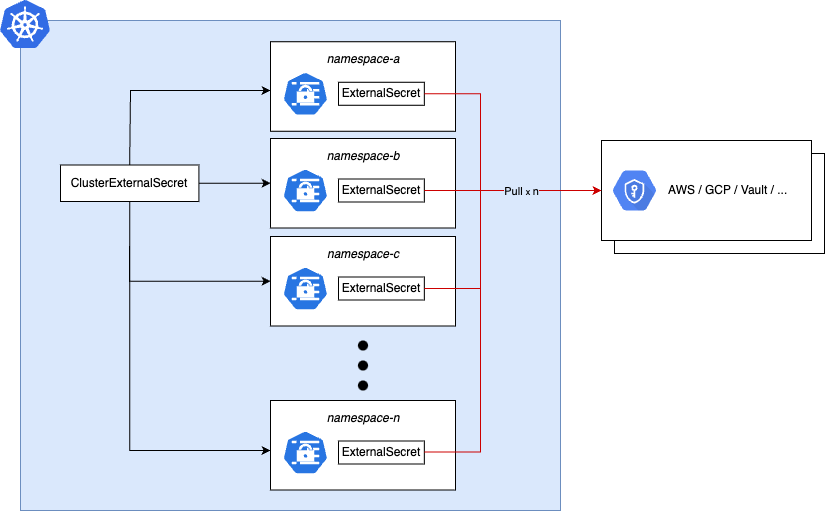

The diagram above was exported from draw.io. Its source (the exported page's mxGraphModel, read from the mxfile embedded in the PNG):
<mxGraphModel dx="854" dy="672" grid="1" gridSize="10" guides="1" tooltips="1" connect="1" arrows="1" fold="1" page="1" pageScale="1" pageWidth="850" pageHeight="1100" math="0" shadow="0">
  <root>
    <mxCell id="g-vbnRHEd7JeOrGF2uE1-0" />
    <mxCell id="g-vbnRHEd7JeOrGF2uE1-1" parent="g-vbnRHEd7JeOrGF2uE1-0" />
    <mxCell id="140" value="" style="rounded=0;whiteSpace=wrap;html=1;fillColor=light-dark(#DAE8FC,#DAE8FC);strokeColor=#6c8ebf;" parent="g-vbnRHEd7JeOrGF2uE1-1" vertex="1">
      <mxGeometry x="20" y="460" width="540" height="490" as="geometry" />
    </mxCell>
    <mxCell id="141" value="" style="aspect=fixed;html=1;points=[];align=center;image;fontSize=12;image=img/lib/mscae/Kubernetes.svg;" parent="g-vbnRHEd7JeOrGF2uE1-1" vertex="1">
      <mxGeometry y="440" width="50" height="48" as="geometry" />
    </mxCell>
    <mxCell id="143" value="" style="rounded=0;whiteSpace=wrap;html=1;strokeColor=light-dark(#000000,#000000);fillColor=light-dark(#FFFFFF,#FFFFFF);fontColor=light-dark(#000000,#000000);" parent="g-vbnRHEd7JeOrGF2uE1-1" vertex="1">
      <mxGeometry x="270" y="481.25" width="185" height="89.5" as="geometry" />
    </mxCell>
    <mxCell id="144" value="" style="html=1;dashed=0;whitespace=wrap;fillColor=#2875E2;strokeColor=light-dark(#FFFFFF,#FFFFFF);points=[[0.005,0.63,0],[0.1,0.2,0],[0.9,0.2,0],[0.5,0,0],[0.995,0.63,0],[0.72,0.99,0],[0.5,1,0],[0.28,0.99,0]];shape=mxgraph.kubernetes.icon;prIcon=secret" parent="g-vbnRHEd7JeOrGF2uE1-1" vertex="1">
      <mxGeometry x="282" y="511.25" width="45.83" height="44" as="geometry" />
    </mxCell>
    <mxCell id="145" value="namespace-a" style="text;html=1;strokeColor=none;fillColor=none;align=center;verticalAlign=middle;whiteSpace=wrap;rounded=0;fontStyle=2;fontColor=light-dark(#000000,#000000);" parent="g-vbnRHEd7JeOrGF2uE1-1" vertex="1">
      <mxGeometry x="312.5" y="489.25" width="100" height="20" as="geometry" />
    </mxCell>
    <mxCell id="149" value="" style="group;strokeColor=none;fillColor=none;container=0;" parent="g-vbnRHEd7JeOrGF2uE1-1" connectable="0" vertex="1">
      <mxGeometry x="601" y="580" width="223" height="113" as="geometry" />
    </mxCell>
    <mxCell id="150" value="ExternalSecret" style="text;html=1;whiteSpace=wrap;strokeColor=light-dark(#000000,#000000);fillColor=none;align=center;verticalAlign=middle;rounded=0;fontColor=light-dark(#000000,#000000);" parent="g-vbnRHEd7JeOrGF2uE1-1" vertex="1">
      <mxGeometry x="338" y="521.75" width="85.83" height="23" as="geometry" />
    </mxCell>
    <mxCell id="151" value="" style="rounded=0;whiteSpace=wrap;html=1;strokeColor=light-dark(#000000,#000000);fillColor=light-dark(#FFFFFF,#FFFFFF);fontColor=light-dark(#000000,#000000);" parent="g-vbnRHEd7JeOrGF2uE1-1" vertex="1">
      <mxGeometry x="270" y="578" width="185" height="89.5" as="geometry" />
    </mxCell>
    <mxCell id="152" value="" style="html=1;dashed=0;whitespace=wrap;fillColor=#2875E2;strokeColor=light-dark(#FFFFFF,#FFFFFF);points=[[0.005,0.63,0],[0.1,0.2,0],[0.9,0.2,0],[0.5,0,0],[0.995,0.63,0],[0.72,0.99,0],[0.5,1,0],[0.28,0.99,0]];shape=mxgraph.kubernetes.icon;prIcon=secret" parent="g-vbnRHEd7JeOrGF2uE1-1" vertex="1">
      <mxGeometry x="282" y="608" width="45.83" height="44" as="geometry" />
    </mxCell>
    <mxCell id="153" value="namespace-b" style="text;html=1;strokeColor=none;fillColor=none;align=center;verticalAlign=middle;whiteSpace=wrap;rounded=0;fontStyle=2;fontColor=light-dark(#000000,#000000);" parent="g-vbnRHEd7JeOrGF2uE1-1" vertex="1">
      <mxGeometry x="312.5" y="586" width="100" height="20" as="geometry" />
    </mxCell>
    <mxCell id="154" value="ExternalSecret" style="text;html=1;whiteSpace=wrap;strokeColor=light-dark(#000000,#000000);fillColor=none;align=center;verticalAlign=middle;rounded=0;fontColor=light-dark(#000000,#000000);" parent="g-vbnRHEd7JeOrGF2uE1-1" vertex="1">
      <mxGeometry x="338" y="618.5" width="85.83" height="23" as="geometry" />
    </mxCell>
    <mxCell id="155" value="" style="rounded=0;whiteSpace=wrap;html=1;strokeColor=light-dark(#000000,#000000);fillColor=light-dark(#FFFFFF,#FFFFFF);fontColor=light-dark(#000000,#000000);" parent="g-vbnRHEd7JeOrGF2uE1-1" vertex="1">
      <mxGeometry x="270" y="840" width="185" height="89.5" as="geometry" />
    </mxCell>
    <mxCell id="156" value="" style="html=1;dashed=0;whitespace=wrap;fillColor=#2875E2;strokeColor=light-dark(#FFFFFF,#FFFFFF);points=[[0.005,0.63,0],[0.1,0.2,0],[0.9,0.2,0],[0.5,0,0],[0.995,0.63,0],[0.72,0.99,0],[0.5,1,0],[0.28,0.99,0]];shape=mxgraph.kubernetes.icon;prIcon=secret" parent="g-vbnRHEd7JeOrGF2uE1-1" vertex="1">
      <mxGeometry x="282" y="870" width="45.83" height="44" as="geometry" />
    </mxCell>
    <mxCell id="157" value="namespace-n" style="text;html=1;strokeColor=none;fillColor=none;align=center;verticalAlign=middle;whiteSpace=wrap;rounded=0;fontStyle=2;fontColor=light-dark(#000000,#000000);" parent="g-vbnRHEd7JeOrGF2uE1-1" vertex="1">
      <mxGeometry x="312.5" y="848" width="100" height="20" as="geometry" />
    </mxCell>
    <mxCell id="158" value="ExternalSecret" style="text;html=1;whiteSpace=wrap;strokeColor=light-dark(#000000,#000000);fillColor=none;align=center;verticalAlign=middle;rounded=0;fontColor=light-dark(#000000,#000000);" parent="g-vbnRHEd7JeOrGF2uE1-1" vertex="1">
      <mxGeometry x="338" y="880.5" width="85.83" height="23" as="geometry" />
    </mxCell>
    <mxCell id="159" value="" style="rounded=0;whiteSpace=wrap;html=1;strokeColor=light-dark(#000000,#000000);fillColor=light-dark(#FFFFFF,#FFFFFF);fontColor=light-dark(#000000,#000000);" parent="g-vbnRHEd7JeOrGF2uE1-1" vertex="1">
      <mxGeometry x="270" y="676" width="185" height="89.5" as="geometry" />
    </mxCell>
    <mxCell id="160" value="" style="html=1;dashed=0;whitespace=wrap;fillColor=#2875E2;strokeColor=light-dark(#FFFFFF,#FFFFFF);points=[[0.005,0.63,0],[0.1,0.2,0],[0.9,0.2,0],[0.5,0,0],[0.995,0.63,0],[0.72,0.99,0],[0.5,1,0],[0.28,0.99,0]];shape=mxgraph.kubernetes.icon;prIcon=secret" parent="g-vbnRHEd7JeOrGF2uE1-1" vertex="1">
      <mxGeometry x="282" y="706" width="45.83" height="44" as="geometry" />
    </mxCell>
    <mxCell id="161" value="namespace-c" style="text;html=1;strokeColor=none;fillColor=none;align=center;verticalAlign=middle;whiteSpace=wrap;rounded=0;fontStyle=2;fontColor=light-dark(#000000,#000000);" parent="g-vbnRHEd7JeOrGF2uE1-1" vertex="1">
      <mxGeometry x="312.5" y="684" width="100" height="20" as="geometry" />
    </mxCell>
    <mxCell id="162" value="ExternalSecret" style="text;html=1;whiteSpace=wrap;strokeColor=light-dark(#000000,#000000);fillColor=none;align=center;verticalAlign=middle;rounded=0;fontColor=light-dark(#000000,#000000);" parent="g-vbnRHEd7JeOrGF2uE1-1" vertex="1">
      <mxGeometry x="338" y="716.5" width="85.83" height="23" as="geometry" />
    </mxCell>
    <mxCell id="163" value="&amp;nbsp; &amp;nbsp; &amp;nbsp; &amp;nbsp; &amp;nbsp; &amp;nbsp; &amp;nbsp;AWS / GCP / Vault / ..." style="rounded=0;whiteSpace=wrap;html=1;strokeColor=light-dark(#000000,#000000);align=center;verticalAlign=middle;fontFamily=Helvetica;fontSize=12;fontColor=light-dark(#000000,#000000);fillColor=light-dark(#FFFFFF,#FFFFFF);" parent="g-vbnRHEd7JeOrGF2uE1-1" vertex="1">
      <mxGeometry x="614" y="593" width="210" height="100" as="geometry" />
    </mxCell>
    <mxCell id="164" value="&amp;nbsp; &amp;nbsp; &amp;nbsp; &amp;nbsp; &amp;nbsp; &amp;nbsp; &amp;nbsp;AWS / GCP / Vault / ..." style="rounded=0;whiteSpace=wrap;html=1;strokeColor=light-dark(#000000,#000000);align=center;verticalAlign=middle;fontFamily=Helvetica;fontSize=12;fontColor=light-dark(#000000,#000000);fillColor=light-dark(#FFFFFF,#FFFFFF);" parent="g-vbnRHEd7JeOrGF2uE1-1" vertex="1">
      <mxGeometry x="601" y="580" width="210" height="100" as="geometry" />
    </mxCell>
    <mxCell id="165" value="" style="html=1;fillColor=#5184F3;strokeColor=none;verticalAlign=top;labelPosition=center;verticalLabelPosition=bottom;align=center;spacingTop=-6;fontSize=11;fontStyle=1;fontColor=#999999;shape=mxgraph.gcp2.hexIcon;prIcon=key_management_service" parent="g-vbnRHEd7JeOrGF2uE1-1" vertex="1">
      <mxGeometry x="601" y="600.75" width="66" height="58.5" as="geometry" />
    </mxCell>
    <mxCell id="166" value="ClusterExternalSecret" style="text;html=1;whiteSpace=wrap;strokeColor=light-dark(#000000,#000000);fillColor=light-dark(#FFFFFF,#FFFFFF);align=center;verticalAlign=middle;rounded=0;fontColor=light-dark(#000000,#000000);" parent="g-vbnRHEd7JeOrGF2uE1-1" vertex="1">
      <mxGeometry x="60" y="604.5" width="138.41" height="36.5" as="geometry" />
    </mxCell>
    <mxCell id="173" style="edgeStyle=orthogonalEdgeStyle;rounded=0;orthogonalLoop=1;jettySize=auto;html=1;exitX=0.5;exitY=1;exitDx=0;exitDy=0;strokeColor=light-dark(#000000,#000000);entryX=0;entryY=0.5;entryDx=0;entryDy=0;" edge="1" parent="g-vbnRHEd7JeOrGF2uE1-1" source="166" target="159">
      <mxGeometry relative="1" as="geometry">
        <Array as="points">
          <mxPoint x="129" y="660" />
          <mxPoint x="129" y="725" />
        </Array>
        <mxPoint x="80" y="688" as="sourcePoint" />
        <mxPoint x="245" y="727" as="targetPoint" />
      </mxGeometry>
    </mxCell>
    <mxCell id="175" style="edgeStyle=orthogonalEdgeStyle;rounded=0;orthogonalLoop=1;jettySize=auto;html=1;exitX=0.5;exitY=1;exitDx=0;exitDy=0;strokeColor=light-dark(#000000,#000000);" edge="1" parent="g-vbnRHEd7JeOrGF2uE1-1" source="166">
      <mxGeometry relative="1" as="geometry">
        <Array as="points">
          <mxPoint x="129" y="890" />
        </Array>
        <mxPoint x="120" y="810" as="sourcePoint" />
        <mxPoint x="270" y="890" as="targetPoint" />
      </mxGeometry>
    </mxCell>
    <mxCell id="177" style="edgeStyle=orthogonalEdgeStyle;rounded=0;orthogonalLoop=1;jettySize=auto;html=1;exitX=0.5;exitY=0;exitDx=0;exitDy=0;strokeColor=light-dark(#000000,#000000);" edge="1" parent="g-vbnRHEd7JeOrGF2uE1-1" source="166">
      <mxGeometry relative="1" as="geometry">
        <Array as="points">
          <mxPoint x="129" y="600" />
          <mxPoint x="130" y="600" />
          <mxPoint x="130" y="530" />
        </Array>
        <mxPoint x="127.72499999999992" y="606.5" as="sourcePoint" />
        <mxPoint x="270" y="530" as="targetPoint" />
      </mxGeometry>
    </mxCell>
    <mxCell id="178" style="edgeStyle=orthogonalEdgeStyle;rounded=0;orthogonalLoop=1;jettySize=auto;html=1;strokeColor=light-dark(#000000,#000000);entryX=0;entryY=0.5;entryDx=0;entryDy=0;exitX=1;exitY=0.5;exitDx=0;exitDy=0;" edge="1" parent="g-vbnRHEd7JeOrGF2uE1-1" source="166" target="151">
      <mxGeometry relative="1" as="geometry">
        <Array as="points" />
        <mxPoint x="200" y="710" as="sourcePoint" />
        <mxPoint x="262.32" y="633.5" as="targetPoint" />
      </mxGeometry>
    </mxCell>
    <mxCell id="179" value="" style="shape=ellipse;fillColor=#000000;strokeColor=none;html=1;sketch=0;" vertex="1" parent="g-vbnRHEd7JeOrGF2uE1-1">
      <mxGeometry x="357.5" y="780" width="10" height="10" as="geometry" />
    </mxCell>
    <mxCell id="180" value="" style="shape=ellipse;fillColor=#000000;strokeColor=none;html=1;sketch=0;" vertex="1" parent="g-vbnRHEd7JeOrGF2uE1-1">
      <mxGeometry x="357.5" y="800" width="10" height="10" as="geometry" />
    </mxCell>
    <mxCell id="181" value="" style="shape=ellipse;fillColor=#000000;strokeColor=none;html=1;sketch=0;" vertex="1" parent="g-vbnRHEd7JeOrGF2uE1-1">
      <mxGeometry x="357.5" y="820" width="10" height="10" as="geometry" />
    </mxCell>
    <mxCell id="182" style="edgeStyle=orthogonalEdgeStyle;rounded=0;orthogonalLoop=1;jettySize=auto;html=1;exitX=1;exitY=0.5;exitDx=0;exitDy=0;strokeColor=light-dark(#CC0000,#000000);entryX=0;entryY=0.5;entryDx=0;entryDy=0;" edge="1" parent="g-vbnRHEd7JeOrGF2uE1-1" source="150" target="164">
      <mxGeometry relative="1" as="geometry">
        <Array as="points">
          <mxPoint x="480" y="533" />
          <mxPoint x="480" y="630" />
        </Array>
        <mxPoint x="550.0049999999999" y="571.5" as="sourcePoint" />
        <mxPoint x="540" y="640" as="targetPoint" />
      </mxGeometry>
    </mxCell>
    <mxCell id="183" style="edgeStyle=orthogonalEdgeStyle;rounded=0;orthogonalLoop=1;jettySize=auto;html=1;exitX=1;exitY=0.5;exitDx=0;exitDy=0;strokeColor=light-dark(#CC0000,#000000);entryX=0;entryY=0.5;entryDx=0;entryDy=0;" edge="1" parent="g-vbnRHEd7JeOrGF2uE1-1" source="154" target="164">
      <mxGeometry relative="1" as="geometry">
        <Array as="points">
          <mxPoint x="540" y="630" />
          <mxPoint x="540" y="630" />
        </Array>
        <mxPoint x="425" y="630" as="sourcePoint" />
        <mxPoint x="591" y="727" as="targetPoint" />
      </mxGeometry>
    </mxCell>
    <mxCell id="184" style="edgeStyle=orthogonalEdgeStyle;rounded=0;orthogonalLoop=1;jettySize=auto;html=1;exitX=1;exitY=0.5;exitDx=0;exitDy=0;strokeColor=light-dark(#CC0000,#000000);entryX=0;entryY=0.5;entryDx=0;entryDy=0;" edge="1" parent="g-vbnRHEd7JeOrGF2uE1-1" source="162" target="164">
      <mxGeometry relative="1" as="geometry">
        <Array as="points">
          <mxPoint x="480" y="728" />
          <mxPoint x="480" y="630" />
        </Array>
        <mxPoint x="423.83" y="731.5699999999999" as="sourcePoint" />
        <mxPoint x="588.83" y="731.5699999999999" as="targetPoint" />
      </mxGeometry>
    </mxCell>
    <mxCell id="185" style="edgeStyle=orthogonalEdgeStyle;rounded=0;orthogonalLoop=1;jettySize=auto;html=1;exitX=1;exitY=0.5;exitDx=0;exitDy=0;strokeColor=light-dark(#CC0000,#000000);entryX=0;entryY=0.5;entryDx=0;entryDy=0;" edge="1" parent="g-vbnRHEd7JeOrGF2uE1-1" target="164">
      <mxGeometry relative="1" as="geometry">
        <Array as="points">
          <mxPoint x="480" y="892" />
          <mxPoint x="480" y="630" />
        </Array>
        <mxPoint x="423.83" y="891.5699999999999" as="sourcePoint" />
        <mxPoint x="650" y="630" as="targetPoint" />
      </mxGeometry>
    </mxCell>
    <mxCell id="186" value="Pull &lt;font style=&quot;font-size: 9px;&quot;&gt;x&amp;nbsp;&lt;/font&gt;n" style="edgeLabel;html=1;align=center;verticalAlign=middle;resizable=0;points=[];labelBackgroundColor=#DAE8FC;" vertex="1" connectable="0" parent="185">
      <mxGeometry x="0.6897" y="-2" relative="1" as="geometry">
        <mxPoint x="-13" y="-2" as="offset" />
      </mxGeometry>
    </mxCell>
  </root>
</mxGraphModel>